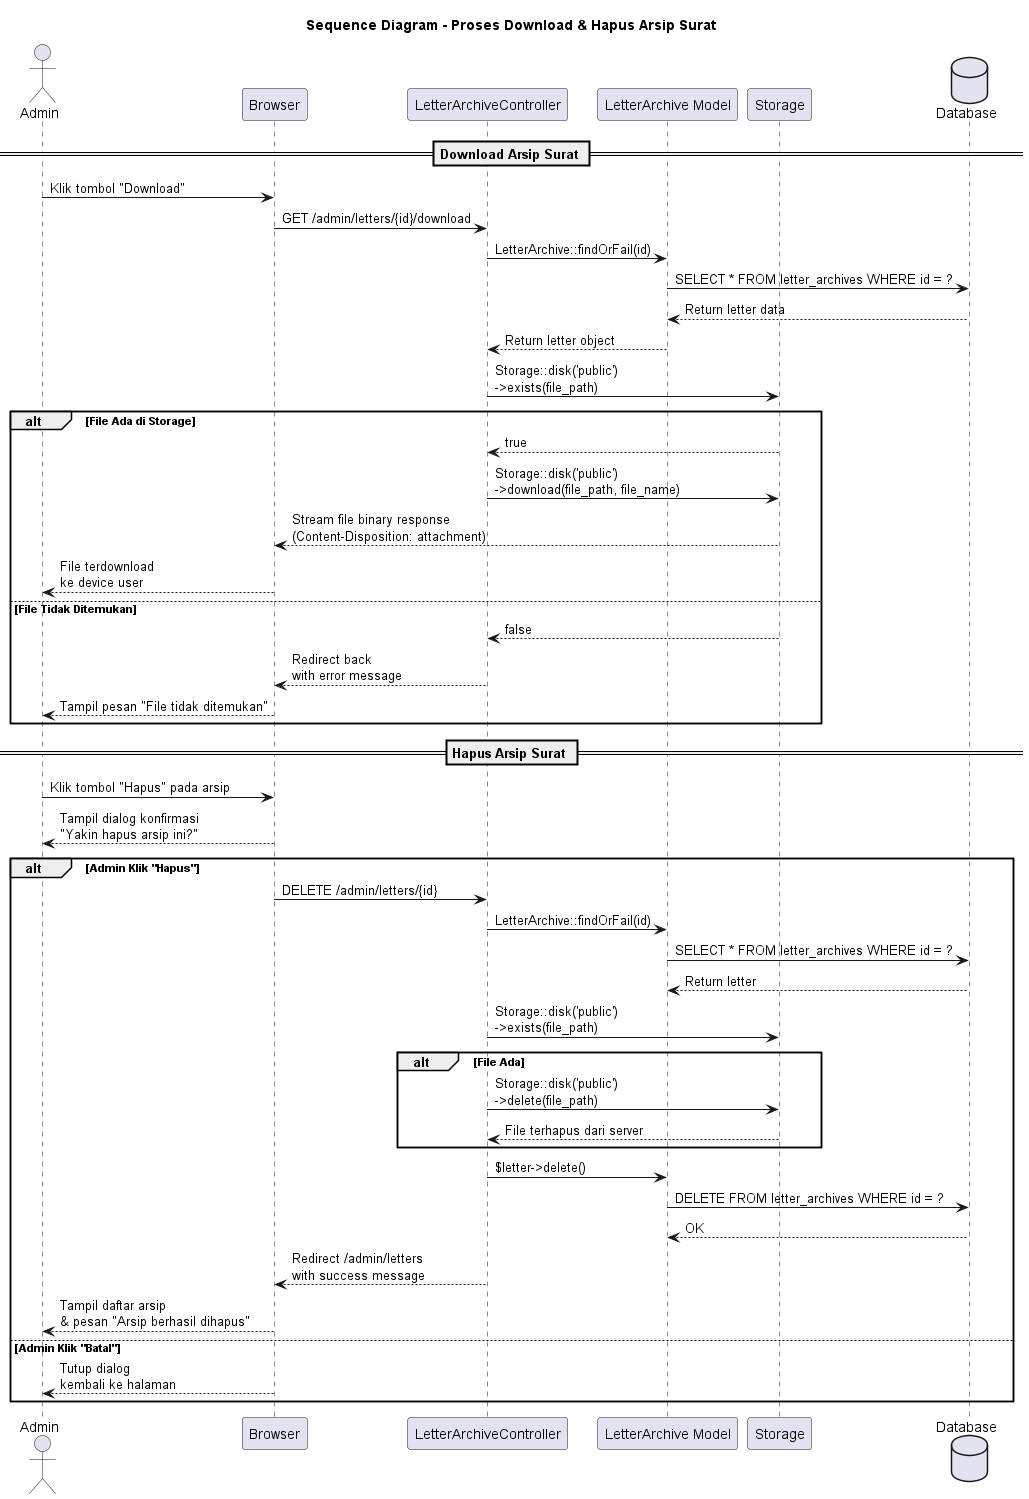

The diagram above was rendered by PlantUML. Its source (embedded in the PNG):
@startuml SD_Download_Hapus_Arsip
title Sequence Diagram - Proses Download & Hapus Arsip Surat

actor "Admin" as admin
participant "Browser" as browser
participant "LetterArchiveController" as controller
participant "LetterArchive Model" as model
participant "Storage" as storage
database "Database" as db

== Download Arsip Surat ==

admin -> browser : Klik tombol "Download"
browser -> controller : GET /admin/letters/{id}/download
controller -> model : LetterArchive::findOrFail(id)
model -> db : SELECT * FROM letter_archives WHERE id = ?
db --> model : Return letter data
model --> controller : Return letter object

controller -> storage : Storage::disk('public')\n->exists(file_path)

alt File Ada di Storage
    storage --> controller : true
    controller -> storage : Storage::disk('public')\n->download(file_path, file_name)
    storage --> browser : Stream file binary response\n(Content-Disposition: attachment)
    browser --> admin : File terdownload\nke device user
else File Tidak Ditemukan
    storage --> controller : false
    controller --> browser : Redirect back\nwith error message
    browser --> admin : Tampil pesan "File tidak ditemukan"
end

== Hapus Arsip Surat ==

admin -> browser : Klik tombol "Hapus" pada arsip
browser --> admin : Tampil dialog konfirmasi\n"Yakin hapus arsip ini?"

alt Admin Klik "Hapus"
    browser -> controller : DELETE /admin/letters/{id}
    controller -> model : LetterArchive::findOrFail(id)
    model -> db : SELECT * FROM letter_archives WHERE id = ?
    db --> model : Return letter

    controller -> storage : Storage::disk('public')\n->exists(file_path)
    alt File Ada
        controller -> storage : Storage::disk('public')\n->delete(file_path)
        storage --> controller : File terhapus dari server
    end

    controller -> model : $letter->delete()
    model -> db : DELETE FROM letter_archives WHERE id = ?
    db --> model : OK

    controller --> browser : Redirect /admin/letters\nwith success message
    browser --> admin : Tampil daftar arsip\n& pesan "Arsip berhasil dihapus"
else Admin Klik "Batal"
    browser --> admin : Tutup dialog\nkembali ke halaman
end

@enduml